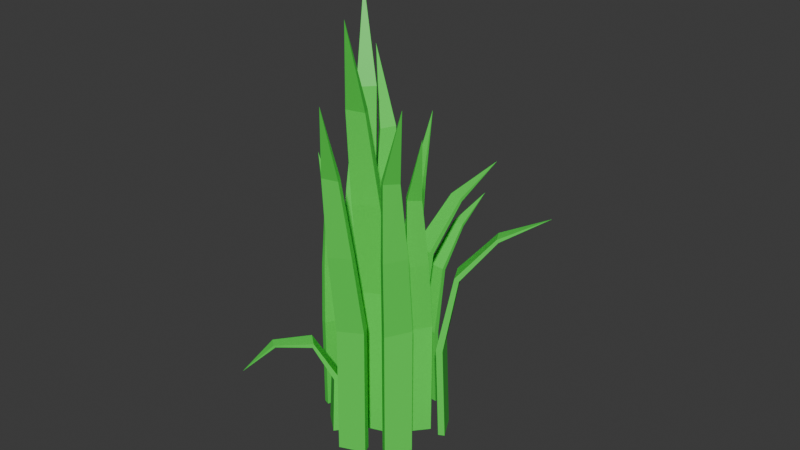 # Source: grass_004.blend  (saved by Blender 4.1.24; exported with 4.5.12 LTS)
import bpy
from mathutils import Matrix  # noqa: F401  (used for matrix-valued properties, if any)

bpy.ops.wm.read_factory_settings(use_empty=True)
scene = bpy.context.scene
scene.name = 'Scene'

# ---- collections
col_collection = bpy.data.collections.new('Collection'); scene.collection.children.link(col_collection)

# ---- materials (node trees are filled in below, after node groups)
mat_material_001 = bpy.data.materials.new('Material.001')
mat_material_001.use_transparent_shadow = False

# ---- material node trees
mat_material_001.use_nodes = True; mat_material_001.node_tree.nodes.clear()
_N = mat_material_001.node_tree.nodes; _L = mat_material_001.node_tree.links
n0 = _N.new('ShaderNodeBsdfPrincipled'); n0.name = 'Principled BSDF'; n0.location = (10, 300)
n0.inputs[0].default_value = (0.07747, 0.8001, 0.07652, 1.0)
n1 = _N.new('ShaderNodeOutputMaterial'); n1.name = 'Material Output'; n1.location = (300, 300)
_L.new(n0.outputs[0], n1.inputs[0])
n1.is_active_output = True

# ---- world
world_world = bpy.data.worlds.new('World'); scene.world = world_world
world_world.use_nodes = True; world_world.node_tree.nodes.clear()
_N = world_world.node_tree.nodes; _L = world_world.node_tree.links
n0 = _N.new('ShaderNodeOutputWorld'); n0.name = 'World Output'; n0.location = (300, 300)
n1 = _N.new('ShaderNodeBackground'); n1.name = 'Background'; n1.location = (10, 300)
n1.inputs[0].default_value = (0.05088, 0.05088, 0.05088, 1.0)
_L.new(n1.outputs[0], n0.inputs[0])
n0.is_active_output = True
world_world.color = (0.05088, 0.05088, 0.05088)
world_world.use_sun_shadow = False
world_world.sun_shadow_jitter_overblur = 0.0

# ---- meshes
me_cube_018 = bpy.data.meshes.new('Cube.018')
me_cube_018.from_pydata([(-0.0601, -0.01621, -0.006863), (-0.0601, -0.03321, 0.4507), (-0.0601, 0.0138, -0.006863), (-0.0601, -0.003775, 0.4448), (0.0601, -0.01621, -0.006863), (0.0601, -0.03321, 0.4507), (0.0601, 0.0138, -0.006863), (0.0601, -0.003775, 0.4448), (-0.04743, 0.038, 0.8113), (-0.04743, 0.05818, 0.7989), (0.04743, 0.05818, 0.7989), (0.04743, 0.038, 0.8113), (-0.03161, 0.2085, 1.007), (-0.03161, 0.2156, 0.9929), (0.03161, 0.2156, 0.9929), (0.03161, 0.2085, 1.007), (1.167e-09, 0.4279, 1.109), (0.1555, -0.1309, -0.004531), (0.1508, -0.1317, 0.6221), (0.1921, -0.1127, -0.004531), (0.1868, -0.1134, 0.6158), (0.2109, -0.2424, -0.004531), (0.206, -0.2429, 0.6108), (0.2475, -0.2242, -0.004531), (0.242, -0.2246, 0.6046), (0.206, -0.1383, 0.9868), (0.2373, -0.1228, 0.9896), (0.2847, -0.2182, 0.98), (0.2533, -0.2336, 0.9772), (0.2584, -0.1565, 1.348), (0.2781, -0.1471, 1.34), (0.3096, -0.2107, 1.345), (0.29, -0.2201, 1.353), (0.3846, -0.1198, 1.688), (0.04275, -0.216, -0.006147), (0.03766, -0.2136, 0.7288), (0.09022, -0.2228, -0.006147), (0.08462, -0.2199, 0.7214), (0.02212, -0.3605, -0.006147), (0.01707, -0.3577, 0.7156), (0.06959, -0.3673, -0.006147), (0.06403, -0.3641, 0.7082), (0.08663, -0.2567, 1.157), (0.1272, -0.2626, 1.16), (0.1095, -0.3862, 1.149), (0.06898, -0.3803, 1.145), (0.1252, -0.3092, 1.581), (0.1504, -0.3131, 1.571), (0.1386, -0.3956, 1.576), (0.1134, -0.3916, 1.586), (0.2715, -0.3576, 1.979), (-0.2462, -0.1589, -0.005848), (-0.2339, -0.1667, 0.3841), (-0.2678, -0.1453, -0.005848), (-0.2552, -0.1533, 0.3791), (-0.1916, -0.07224, -0.005848), (-0.1794, -0.07995, 0.3841), (-0.2133, -0.05862, -0.005848), (-0.2006, -0.0666, 0.3791), (-0.2795, -0.1252, 0.6914), (-0.2941, -0.1161, 0.6808), (-0.2511, -0.04763, 0.6808), (-0.2365, -0.05678, 0.6914), (-0.3953, -0.03645, 0.8582), (-0.4005, -0.03323, 0.8461), (-0.3718, 0.01237, 0.8461), (-0.3667, 0.009151, 0.8582), (-0.5393, 0.08591, 0.9448), (-0.325, -0.2975, -0.01157), (-0.3223, -0.3004, 0.5013), (-0.3541, -0.2809, -0.01157), (-0.3512, -0.2842, 0.4962), (-0.2745, -0.2091, -0.01157), (-0.2719, -0.2122, 0.4921), (-0.3035, -0.1925, -0.01157), (-0.3008, -0.196, 0.487), (-0.343, -0.2599, 0.7998), (-0.3678, -0.2456, 0.8021), (-0.3246, -0.1699, 0.7943), (-0.2998, -0.1842, 0.792), (-0.3545, -0.2159, 1.096), (-0.3699, -0.2068, 1.089), (-0.341, -0.1564, 1.093), (-0.3257, -0.1654, 1.1), (-0.437, -0.1469, 1.374), (-0.249, -0.4763, 0.0001238), (-0.2386, -0.4703, 0.3231), (-0.2673, -0.487, 0.0001238), (-0.2565, -0.4807, 0.3189), (-0.3058, -0.3787, 0.0001238), (-0.2954, -0.3726, 0.3231), (-0.3241, -0.3893, 0.0001238), (-0.3134, -0.3831, 0.3189), (-0.2991, -0.4917, 0.5601), (-0.313, -0.4998, 0.5554), (-0.3578, -0.4227, 0.5554), (-0.344, -0.4147, 0.5601), (-0.3919, -0.5285, 0.6465), (-0.3989, -0.5326, 0.6389), (-0.4288, -0.4812, 0.6389), (-0.4218, -0.4772, 0.6465), (-0.5114, -0.5637, 0.7669), (-0.07571, -0.5695, -0.01071), (-0.07252, -0.5681, 0.4444), (-0.09817, -0.5889, -0.01071), (-0.09455, -0.5875, 0.4399), (-0.1349, -0.5011, -0.01071), (-0.1315, -0.4999, 0.4363), (-0.1573, -0.5206, -0.01071), (-0.1536, -0.5193, 0.4317), (-0.1125, -0.5735, 0.7093), (-0.1318, -0.59, 0.7114), (-0.1824, -0.5315, 0.7044), (-0.1631, -0.515, 0.7023), (-0.1527, -0.5702, 0.972), (-0.1648, -0.5803, 0.9659), (-0.1986, -0.5413, 0.9692), (-0.1865, -0.5312, 0.9754), (-0.2348, -0.6189, 1.219), (0.1393, -0.4563, 0.01338), (0.1274, -0.4573, 0.2949), (0.1502, -0.484, 0.01338), (0.1352, -0.4772, 0.284), (0.0286, -0.4998, 0.01338), (0.03803, -0.4924, 0.2949), (0.03945, -0.5274, 0.01338), (0.04581, -0.5122, 0.284), (0.1563, -0.5586, 0.4749), (0.1582, -0.5634, 0.4567), (0.08762, -0.5911, 0.4567), (0.08573, -0.5863, 0.4749), (0.2083, -0.7257, 0.4783), (0.2052, -0.7179, 0.4689), (0.1582, -0.7363, 0.4689), (0.1613, -0.7441, 0.4783), (0.236, -0.8654, 0.3453), (-0.006406, -0.06913, -0.003479), (-0.01066, -0.06943, 0.5526), (0.02742, -0.056, -0.003479), (0.02265, -0.05619, 0.547), (0.03355, -0.1721, -0.003479), (0.02921, -0.1721, 0.5426), (0.06737, -0.1589, -0.003479), (0.06252, -0.1589, 0.537), (0.03761, -0.07967, 0.8763), (0.06657, -0.06857, 0.8788), (0.1008, -0.1566, 0.8702), (0.0718, -0.1677, 0.8677), (0.08248, -0.1, 1.197), (0.1006, -0.09328, 1.19), (0.1234, -0.152, 1.194), (0.1053, -0.1588, 1.201), (0.1969, -0.07768, 1.499), (0.2111, -0.3072, -0.004531), (0.2067, -0.3053, 0.6221), (0.2517, -0.3122, -0.004531), (0.2469, -0.3098, 0.6158), (0.1961, -0.4308, -0.004531), (0.1918, -0.4285, 0.6108), (0.2367, -0.4357, -0.004531), (0.2319, -0.433, 0.6046), (0.2493, -0.3411, 0.9868), (0.2839, -0.3455, 0.9896), (0.2711, -0.4511, 0.98), (0.2364, -0.4468, 0.9772), (0.2831, -0.3851, 1.348), (0.3046, -0.3881, 1.34), (0.2961, -0.4586, 1.345), (0.2745, -0.4557, 1.353), (0.4087, -0.4238, 1.688), (-0.1144, -0.2108, 0.002464), (-0.1014, -0.2228, 0.4788), (-0.1374, -0.1896, 0.002464), (-0.1239, -0.202, 0.4728), (-0.02962, -0.1187, 0.002464), (-0.01659, -0.1307, 0.4788), (-0.05261, -0.09755, 0.002464), (-0.03914, -0.1099, 0.4728), (-0.147, -0.1629, 0.8543), (-0.1624, -0.1486, 0.8414), (-0.09553, -0.07596, 0.8414), (-0.08007, -0.09019, 0.8543), (-0.2664, -0.03051, 1.058), (-0.2718, -0.02551, 1.043), (-0.2273, 0.02291, 1.043), (-0.2218, 0.01791, 1.058), (-0.4122, 0.1484, 1.164), (-0.1354, -0.3605, -0.004531), (-0.1307, -0.3595, 0.6221), (-0.171, -0.3805, -0.004531), (-0.1657, -0.3795, 0.6158), (-0.1963, -0.252, -0.004531), (-0.1914, -0.2512, 0.6108), (-0.2319, -0.272, -0.004531), (-0.2265, -0.2713, 0.6046), (-0.1861, -0.3557, 0.9868), (-0.2167, -0.3727, 0.9896), (-0.2688, -0.2798, 0.98), (-0.2383, -0.2629, 0.9772), (-0.2394, -0.3401, 1.348), (-0.2586, -0.3505, 1.34), (-0.2933, -0.2886, 1.345), (-0.2742, -0.2782, 1.353), (-0.3636, -0.3832, 1.688), (0.002507, -0.4722, -0.006147), (0.008094, -0.4729, 0.7288), (-0.04474, -0.4804, -0.006147), (-0.03852, -0.4814, 0.7214), (-0.02247, -0.3284, -0.006147), (-0.01682, -0.3295, 0.7156), (-0.06971, -0.3366, -0.006147), (-0.06343, -0.338, 0.7082), (-0.05178, -0.4471, 1.157), (-0.0922, -0.454, 1.16), (-0.1136, -0.3309, 1.149), (-0.07315, -0.3241, 1.145), (-0.1046, -0.4091, 1.581), (-0.1299, -0.4131, 1.571), (-0.1441, -0.331, 1.576), (-0.1189, -0.327, 1.586), (-0.2587, -0.4082, 1.979)], [], [(0, 1, 3, 2), (2, 3, 7, 6), (6, 7, 5, 4), (4, 5, 1, 0), (2, 6, 4, 0), (5, 7, 10, 11), (8, 11, 15, 12), (3, 1, 8, 9), (1, 5, 11, 8), (7, 3, 9, 10), (14, 13, 16), (10, 9, 13, 14), (11, 10, 14, 15), (9, 8, 12, 13), (15, 14, 16), (13, 12, 16), (12, 15, 16), (17, 18, 20, 19), (19, 20, 24, 23), (23, 24, 22, 21), (21, 22, 18, 17), (19, 23, 21, 17), (22, 24, 27, 28), (25, 28, 32, 29), (20, 18, 25, 26), (18, 22, 28, 25), (24, 20, 26, 27), (31, 30, 33), (27, 26, 30, 31), (28, 27, 31, 32), (26, 25, 29, 30), (32, 31, 33), (30, 29, 33), (29, 32, 33), (34, 35, 37, 36), (36, 37, 41, 40), (40, 41, 39, 38), (38, 39, 35, 34), (36, 40, 38, 34), (39, 41, 44, 45), (42, 45, 49, 46), (37, 35, 42, 43), (35, 39, 45, 42), (41, 37, 43, 44), (48, 47, 50), (44, 43, 47, 48), (45, 44, 48, 49), (43, 42, 46, 47), (49, 48, 50), (47, 46, 50), (46, 49, 50), (51, 52, 54, 53), (53, 54, 58, 57), (57, 58, 56, 55), (55, 56, 52, 51), (53, 57, 55, 51), (56, 58, 61, 62), (59, 62, 66, 63), (54, 52, 59, 60), (52, 56, 62, 59), (58, 54, 60, 61), (65, 64, 67), (61, 60, 64, 65), (62, 61, 65, 66), (60, 59, 63, 64), (66, 65, 67), (64, 63, 67), (63, 66, 67), (68, 69, 71, 70), (70, 71, 75, 74), (74, 75, 73, 72), (72, 73, 69, 68), (70, 74, 72, 68), (73, 75, 78, 79), (76, 79, 83, 80), (71, 69, 76, 77), (69, 73, 79, 76), (75, 71, 77, 78), (82, 81, 84), (78, 77, 81, 82), (79, 78, 82, 83), (77, 76, 80, 81), (83, 82, 84), (81, 80, 84), (80, 83, 84), (85, 86, 88, 87), (87, 88, 92, 91), (91, 92, 90, 89), (89, 90, 86, 85), (87, 91, 89, 85), (90, 92, 95, 96), (93, 96, 100, 97), (88, 86, 93, 94), (86, 90, 96, 93), (92, 88, 94, 95), (99, 98, 101), (95, 94, 98, 99), (96, 95, 99, 100), (94, 93, 97, 98), (100, 99, 101), (98, 97, 101), (97, 100, 101), (102, 103, 105, 104), (104, 105, 109, 108), (108, 109, 107, 106), (106, 107, 103, 102), (104, 108, 106, 102), (107, 109, 112, 113), (110, 113, 117, 114), (105, 103, 110, 111), (103, 107, 113, 110), (109, 105, 111, 112), (116, 115, 118), (112, 111, 115, 116), (113, 112, 116, 117), (111, 110, 114, 115), (117, 116, 118), (115, 114, 118), (114, 117, 118), (119, 120, 122, 121), (121, 122, 126, 125), (125, 126, 124, 123), (123, 124, 120, 119), (121, 125, 123, 119), (124, 126, 129, 130), (127, 130, 134, 131), (122, 120, 127, 128), (120, 124, 130, 127), (126, 122, 128, 129), (133, 132, 135), (129, 128, 132, 133), (130, 129, 133, 134), (128, 127, 131, 132), (134, 133, 135), (132, 131, 135), (131, 134, 135), (136, 137, 139, 138), (138, 139, 143, 142), (142, 143, 141, 140), (140, 141, 137, 136), (138, 142, 140, 136), (141, 143, 146, 147), (144, 147, 151, 148), (139, 137, 144, 145), (137, 141, 147, 144), (143, 139, 145, 146), (150, 149, 152), (146, 145, 149, 150), (147, 146, 150, 151), (145, 144, 148, 149), (151, 150, 152), (149, 148, 152), (148, 151, 152), (153, 154, 156, 155), (155, 156, 160, 159), (159, 160, 158, 157), (157, 158, 154, 153), (155, 159, 157, 153), (158, 160, 163, 164), (161, 164, 168, 165), (156, 154, 161, 162), (154, 158, 164, 161), (160, 156, 162, 163), (167, 166, 169), (163, 162, 166, 167), (164, 163, 167, 168), (162, 161, 165, 166), (168, 167, 169), (166, 165, 169), (165, 168, 169), (170, 171, 173, 172), (172, 173, 177, 176), (176, 177, 175, 174), (174, 175, 171, 170), (172, 176, 174, 170), (175, 177, 180, 181), (178, 181, 185, 182), (173, 171, 178, 179), (171, 175, 181, 178), (177, 173, 179, 180), (184, 183, 186), (180, 179, 183, 184), (181, 180, 184, 185), (179, 178, 182, 183), (185, 184, 186), (183, 182, 186), (182, 185, 186), (187, 188, 190, 189), (189, 190, 194, 193), (193, 194, 192, 191), (191, 192, 188, 187), (189, 193, 191, 187), (192, 194, 197, 198), (195, 198, 202, 199), (190, 188, 195, 196), (188, 192, 198, 195), (194, 190, 196, 197), (201, 200, 203), (197, 196, 200, 201), (198, 197, 201, 202), (196, 195, 199, 200), (202, 201, 203), (200, 199, 203), (199, 202, 203), (204, 205, 207, 206), (206, 207, 211, 210), (210, 211, 209, 208), (208, 209, 205, 204), (206, 210, 208, 204), (209, 211, 214, 215), (212, 215, 219, 216), (207, 205, 212, 213), (205, 209, 215, 212), (211, 207, 213, 214), (218, 217, 220), (214, 213, 217, 218), (215, 214, 218, 219), (213, 212, 216, 217), (219, 218, 220), (217, 216, 220), (216, 219, 220)])
_uv = me_cube_018.uv_layers.new(name='UVMap')
_uv.uv.foreach_set('vector', [0.375, 0.0, 0.625, 0.0, 0.625, 0.25, 0.375, 0.25, 0.375, 0.25, 0.625, 0.25, 0.625, 0.5, 0.375, 0.5, 0.375, 0.5, 0.625, 0.5, 0.625, 0.75, 0.375, 0.75, 0.375, 0.75, 0.625, 0.75, 0.625, 1.0, 0.375, 1.0, 0.125, 0.5, 0.375, 0.5, 0.375, 0.75, 0.125, 0.75, 0.625, 0.75, 0.625, 0.5, 0.625, 0.5, 0.625, 0.75, 0.625, 1.0, 0.625, 0.75, 0.625, 0.75, 0.625, 1.0, 0.625, 0.25, 0.625, 0.0, 0.625, 0.0, 0.625, 0.25, 0.625, 1.0, 0.625, 0.75, 0.625, 0.75, 0.625, 1.0, 0.625, 0.5, 0.625, 0.25, 0.625, 0.25, 0.625, 0.5, 0.625, 0.5, 0.625, 0.25, 0.625, 0.5, 0.625, 0.5, 0.625, 0.25, 0.625, 0.25, 0.625, 0.5, 0.625, 0.75, 0.625, 0.5, 0.625, 0.5, 0.625, 0.75, 0.625, 0.25, 0.625, 0.0, 0.625, 0.0, 0.625, 0.25, 0.625, 0.75, 0.625, 0.5, 0.625, 0.75, 0.625, 0.25, 0.625, 0.0, 0.625, 0.25, 0.625, 1.0, 0.625, 0.75, 0.625, 1.0, 0.375, 0.0, 0.625, 0.0, 0.625, 0.25, 0.375, 0.25, 0.375, 0.25, 0.625, 0.25, 0.625, 0.5, 0.375, 0.5, 0.375, 0.5, 0.625, 0.5, 0.625, 0.75, 0.375, 0.75, 0.375, 0.75, 0.625, 0.75, 0.625, 1.0, 0.375, 1.0, 0.125, 0.5, 0.375, 0.5, 0.375, 0.75, 0.125, 0.75, 0.625, 0.75, 0.625, 0.5, 0.625, 0.5, 0.625, 0.75, 0.625, 1.0, 0.625, 0.75, 0.625, 0.75, 0.625, 1.0, 0.625, 0.25, 0.625, 0.0, 0.625, 0.0, 0.625, 0.25, 0.625, 1.0, 0.625, 0.75, 0.625, 0.75, 0.625, 1.0, 0.625, 0.5, 0.625, 0.25, 0.625, 0.25, 0.625, 0.5, 0.625, 0.5, 0.625, 0.25, 0.625, 0.5, 0.625, 0.5, 0.625, 0.25, 0.625, 0.25, 0.625, 0.5, 0.625, 0.75, 0.625, 0.5, 0.625, 0.5, 0.625, 0.75, 0.625, 0.25, 0.625, 0.0, 0.625, 0.0, 0.625, 0.25, 0.625, 0.75, 0.625, 0.5, 0.625, 0.75, 0.625, 0.25, 0.625, 0.0, 0.625, 0.25, 0.625, 1.0, 0.625, 0.75, 0.625, 1.0, 0.375, 0.0, 0.625, 0.0, 0.625, 0.25, 0.375, 0.25, 0.375, 0.25, 0.625, 0.25, 0.625, 0.5, 0.375, 0.5, 0.375, 0.5, 0.625, 0.5, 0.625, 0.75, 0.375, 0.75, 0.375, 0.75, 0.625, 0.75, 0.625, 1.0, 0.375, 1.0, 0.125, 0.5, 0.375, 0.5, 0.375, 0.75, 0.125, 0.75, 0.625, 0.75, 0.625, 0.5, 0.625, 0.5, 0.625, 0.75, 0.625, 1.0, 0.625, 0.75, 0.625, 0.75, 0.625, 1.0, 0.625, 0.25, 0.625, 0.0, 0.625, 0.0, 0.625, 0.25, 0.625, 1.0, 0.625, 0.75, 0.625, 0.75, 0.625, 1.0, 0.625, 0.5, 0.625, 0.25, 0.625, 0.25, 0.625, 0.5, 0.625, 0.5, 0.625, 0.25, 0.625, 0.5, 0.625, 0.5, 0.625, 0.25, 0.625, 0.25, 0.625, 0.5, 0.625, 0.75, 0.625, 0.5, 0.625, 0.5, 0.625, 0.75, 0.625, 0.25, 0.625, 0.0, 0.625, 0.0, 0.625, 0.25, 0.625, 0.75, 0.625, 0.5, 0.625, 0.75, 0.625, 0.25, 0.625, 0.0, 0.625, 0.25, 0.625, 1.0, 0.625, 0.75, 0.625, 1.0, 0.375, 0.0, 0.625, 0.0, 0.625, 0.25, 0.375, 0.25, 0.375, 0.25, 0.625, 0.25, 0.625, 0.5, 0.375, 0.5, 0.375, 0.5, 0.625, 0.5, 0.625, 0.75, 0.375, 0.75, 0.375, 0.75, 0.625, 0.75, 0.625, 1.0, 0.375, 1.0, 0.125, 0.5, 0.375, 0.5, 0.375, 0.75, 0.125, 0.75, 0.625, 0.75, 0.625, 0.5, 0.625, 0.5, 0.625, 0.75, 0.625, 1.0, 0.625, 0.75, 0.625, 0.75, 0.625, 1.0, 0.625, 0.25, 0.625, 0.0, 0.625, 0.0, 0.625, 0.25, 0.625, 1.0, 0.625, 0.75, 0.625, 0.75, 0.625, 1.0, 0.625, 0.5, 0.625, 0.25, 0.625, 0.25, 0.625, 0.5, 0.625, 0.5, 0.625, 0.25, 0.625, 0.5, 0.625, 0.5, 0.625, 0.25, 0.625, 0.25, 0.625, 0.5, 0.625, 0.75, 0.625, 0.5, 0.625, 0.5, 0.625, 0.75, 0.625, 0.25, 0.625, 0.0, 0.625, 0.0, 0.625, 0.25, 0.625, 0.75, 0.625, 0.5, 0.625, 0.75, 0.625, 0.25, 0.625, 0.0, 0.625, 0.25, 0.625, 1.0, 0.625, 0.75, 0.625, 1.0, 0.375, 0.0, 0.625, 0.0, 0.625, 0.25, 0.375, 0.25, 0.375, 0.25, 0.625, 0.25, 0.625, 0.5, 0.375, 0.5, 0.375, 0.5, 0.625, 0.5, 0.625, 0.75, 0.375, 0.75, 0.375, 0.75, 0.625, 0.75, 0.625, 1.0, 0.375, 1.0, 0.125, 0.5, 0.375, 0.5, 0.375, 0.75, 0.125, 0.75, 0.625, 0.75, 0.625, 0.5, 0.625, 0.5, 0.625, 0.75, 0.625, 1.0, 0.625, 0.75, 0.625, 0.75, 0.625, 1.0, 0.625, 0.25, 0.625, 0.0, 0.625, 0.0, 0.625, 0.25, 0.625, 1.0, 0.625, 0.75, 0.625, 0.75, 0.625, 1.0, 0.625, 0.5, 0.625, 0.25, 0.625, 0.25, 0.625, 0.5, 0.625, 0.5, 0.625, 0.25, 0.625, 0.5, 0.625, 0.5, 0.625, 0.25, 0.625, 0.25, 0.625, 0.5, 0.625, 0.75, 0.625, 0.5, 0.625, 0.5, 0.625, 0.75, 0.625, 0.25, 0.625, 0.0, 0.625, 0.0, 0.625, 0.25, 0.625, 0.75, 0.625, 0.5, 0.625, 0.75, 0.625, 0.25, 0.625, 0.0, 0.625, 0.25, 0.625, 1.0, 0.625, 0.75, 0.625, 1.0, 0.375, 0.0, 0.625, 0.0, 0.625, 0.25, 0.375, 0.25, 0.375, 0.25, 0.625, 0.25, 0.625, 0.5, 0.375, 0.5, 0.375, 0.5, 0.625, 0.5, 0.625, 0.75, 0.375, 0.75, 0.375, 0.75, 0.625, 0.75, 0.625, 1.0, 0.375, 1.0, 0.125, 0.5, 0.375, 0.5, 0.375, 0.75, 0.125, 0.75, 0.625, 0.75, 0.625, 0.5, 0.625, 0.5, 0.625, 0.75, 0.625, 1.0, 0.625, 0.75, 0.625, 0.75, 0.625, 1.0, 0.625, 0.25, 0.625, 0.0, 0.625, 0.0, 0.625, 0.25, 0.625, 1.0, 0.625, 0.75, 0.625, 0.75, 0.625, 1.0, 0.625, 0.5, 0.625, 0.25, 0.625, 0.25, 0.625, 0.5, 0.625, 0.5, 0.625, 0.25, 0.625, 0.5, 0.625, 0.5, 0.625, 0.25, 0.625, 0.25, 0.625, 0.5, 0.625, 0.75, 0.625, 0.5, 0.625, 0.5, 0.625, 0.75, 0.625, 0.25, 0.625, 0.0, 0.625, 0.0, 0.625, 0.25, 0.625, 0.75, 0.625, 0.5, 0.625, 0.75, 0.625, 0.25, 0.625, 0.0, 0.625, 0.25, 0.625, 1.0, 0.625, 0.75, 0.625, 1.0, 0.375, 0.0, 0.625, 0.0, 0.625, 0.25, 0.375, 0.25, 0.375, 0.25, 0.625, 0.25, 0.625, 0.5, 0.375, 0.5, 0.375, 0.5, 0.625, 0.5, 0.625, 0.75, 0.375, 0.75, 0.375, 0.75, 0.625, 0.75, 0.625, 1.0, 0.375, 1.0, 0.125, 0.5, 0.375, 0.5, 0.375, 0.75, 0.125, 0.75, 0.625, 0.75, 0.625, 0.5, 0.625, 0.5, 0.625, 0.75, 0.625, 1.0, 0.625, 0.75, 0.625, 0.75, 0.625, 1.0, 0.625, 0.25, 0.625, 0.0, 0.625, 0.0, 0.625, 0.25, 0.625, 1.0, 0.625, 0.75, 0.625, 0.75, 0.625, 1.0, 0.625, 0.5, 0.625, 0.25, 0.625, 0.25, 0.625, 0.5, 0.625, 0.5, 0.625, 0.25, 0.625, 0.5, 0.625, 0.5, 0.625, 0.25, 0.625, 0.25, 0.625, 0.5, 0.625, 0.75, 0.625, 0.5, 0.625, 0.5, 0.625, 0.75, 0.625, 0.25, 0.625, 0.0, 0.625, 0.0, 0.625, 0.25, 0.625, 0.75, 0.625, 0.5, 0.625, 0.75, 0.625, 0.25, 0.625, 0.0, 0.625, 0.25, 0.625, 1.0, 0.625, 0.75, 0.625, 1.0, 0.375, 0.0, 0.625, 0.0, 0.625, 0.25, 0.375, 0.25, 0.375, 0.25, 0.625, 0.25, 0.625, 0.5, 0.375, 0.5, 0.375, 0.5, 0.625, 0.5, 0.625, 0.75, 0.375, 0.75, 0.375, 0.75, 0.625, 0.75, 0.625, 1.0, 0.375, 1.0, 0.125, 0.5, 0.375, 0.5, 0.375, 0.75, 0.125, 0.75, 0.625, 0.75, 0.625, 0.5, 0.625, 0.5, 0.625, 0.75, 0.625, 1.0, 0.625, 0.75, 0.625, 0.75, 0.625, 1.0, 0.625, 0.25, 0.625, 0.0, 0.625, 0.0, 0.625, 0.25, 0.625, 1.0, 0.625, 0.75, 0.625, 0.75, 0.625, 1.0, 0.625, 0.5, 0.625, 0.25, 0.625, 0.25, 0.625, 0.5, 0.625, 0.5, 0.625, 0.25, 0.625, 0.5, 0.625, 0.5, 0.625, 0.25, 0.625, 0.25, 0.625, 0.5, 0.625, 0.75, 0.625, 0.5, 0.625, 0.5, 0.625, 0.75, 0.625, 0.25, 0.625, 0.0, 0.625, 0.0, 0.625, 0.25, 0.625, 0.75, 0.625, 0.5, 0.625, 0.75, 0.625, 0.25, 0.625, 0.0, 0.625, 0.25, 0.625, 1.0, 0.625, 0.75, 0.625, 1.0, 0.375, 0.0, 0.625, 0.0, 0.625, 0.25, 0.375, 0.25, 0.375, 0.25, 0.625, 0.25, 0.625, 0.5, 0.375, 0.5, 0.375, 0.5, 0.625, 0.5, 0.625, 0.75, 0.375, 0.75, 0.375, 0.75, 0.625, 0.75, 0.625, 1.0, 0.375, 1.0, 0.125, 0.5, 0.375, 0.5, 0.375, 0.75, 0.125, 0.75, 0.625, 0.75, 0.625, 0.5, 0.625, 0.5, 0.625, 0.75, 0.625, 1.0, 0.625, 0.75, 0.625, 0.75, 0.625, 1.0, 0.625, 0.25, 0.625, 0.0, 0.625, 0.0, 0.625, 0.25, 0.625, 1.0, 0.625, 0.75, 0.625, 0.75, 0.625, 1.0, 0.625, 0.5, 0.625, 0.25, 0.625, 0.25, 0.625, 0.5, 0.625, 0.5, 0.625, 0.25, 0.625, 0.5, 0.625, 0.5, 0.625, 0.25, 0.625, 0.25, 0.625, 0.5, 0.625, 0.75, 0.625, 0.5, 0.625, 0.5, 0.625, 0.75, 0.625, 0.25, 0.625, 0.0, 0.625, 0.0, 0.625, 0.25, 0.625, 0.75, 0.625, 0.5, 0.625, 0.75, 0.625, 0.25, 0.625, 0.0, 0.625, 0.25, 0.625, 1.0, 0.625, 0.75, 0.625, 1.0, 0.375, 0.0, 0.625, 0.0, 0.625, 0.25, 0.375, 0.25, 0.375, 0.25, 0.625, 0.25, 0.625, 0.5, 0.375, 0.5, 0.375, 0.5, 0.625, 0.5, 0.625, 0.75, 0.375, 0.75, 0.375, 0.75, 0.625, 0.75, 0.625, 1.0, 0.375, 1.0, 0.125, 0.5, 0.375, 0.5, 0.375, 0.75, 0.125, 0.75, 0.625, 0.75, 0.625, 0.5, 0.625, 0.5, 0.625, 0.75, 0.625, 1.0, 0.625, 0.75, 0.625, 0.75, 0.625, 1.0, 0.625, 0.25, 0.625, 0.0, 0.625, 0.0, 0.625, 0.25, 0.625, 1.0, 0.625, 0.75, 0.625, 0.75, 0.625, 1.0, 0.625, 0.5, 0.625, 0.25, 0.625, 0.25, 0.625, 0.5, 0.625, 0.5, 0.625, 0.25, 0.625, 0.5, 0.625, 0.5, 0.625, 0.25, 0.625, 0.25, 0.625, 0.5, 0.625, 0.75, 0.625, 0.5, 0.625, 0.5, 0.625, 0.75, 0.625, 0.25, 0.625, 0.0, 0.625, 0.0, 0.625, 0.25, 0.625, 0.75, 0.625, 0.5, 0.625, 0.75, 0.625, 0.25, 0.625, 0.0, 0.625, 0.25, 0.625, 1.0, 0.625, 0.75, 0.625, 1.0, 0.375, 0.0, 0.625, 0.0, 0.625, 0.25, 0.375, 0.25, 0.375, 0.25, 0.625, 0.25, 0.625, 0.5, 0.375, 0.5, 0.375, 0.5, 0.625, 0.5, 0.625, 0.75, 0.375, 0.75, 0.375, 0.75, 0.625, 0.75, 0.625, 1.0, 0.375, 1.0, 0.125, 0.5, 0.375, 0.5, 0.375, 0.75, 0.125, 0.75, 0.625, 0.75, 0.625, 0.5, 0.625, 0.5, 0.625, 0.75, 0.625, 1.0, 0.625, 0.75, 0.625, 0.75, 0.625, 1.0, 0.625, 0.25, 0.625, 0.0, 0.625, 0.0, 0.625, 0.25, 0.625, 1.0, 0.625, 0.75, 0.625, 0.75, 0.625, 1.0, 0.625, 0.5, 0.625, 0.25, 0.625, 0.25, 0.625, 0.5, 0.625, 0.5, 0.625, 0.25, 0.625, 0.5, 0.625, 0.5, 0.625, 0.25, 0.625, 0.25, 0.625, 0.5, 0.625, 0.75, 0.625, 0.5, 0.625, 0.5, 0.625, 0.75, 0.625, 0.25, 0.625, 0.0, 0.625, 0.0, 0.625, 0.25, 0.625, 0.75, 0.625, 0.5, 0.625, 0.75, 0.625, 0.25, 0.625, 0.0, 0.625, 0.25, 0.625, 1.0, 0.625, 0.75, 0.625, 1.0, 0.375, 0.0, 0.625, 0.0, 0.625, 0.25, 0.375, 0.25, 0.375, 0.25, 0.625, 0.25, 0.625, 0.5, 0.375, 0.5, 0.375, 0.5, 0.625, 0.5, 0.625, 0.75, 0.375, 0.75, 0.375, 0.75, 0.625, 0.75, 0.625, 1.0, 0.375, 1.0, 0.125, 0.5, 0.375, 0.5, 0.375, 0.75, 0.125, 0.75, 0.625, 0.75, 0.625, 0.5, 0.625, 0.5, 0.625, 0.75, 0.625, 1.0, 0.625, 0.75, 0.625, 0.75, 0.625, 1.0, 0.625, 0.25, 0.625, 0.0, 0.625, 0.0, 0.625, 0.25, 0.625, 1.0, 0.625, 0.75, 0.625, 0.75, 0.625, 1.0, 0.625, 0.5, 0.625, 0.25, 0.625, 0.25, 0.625, 0.5, 0.625, 0.5, 0.625, 0.25, 0.625, 0.5, 0.625, 0.5, 0.625, 0.25, 0.625, 0.25, 0.625, 0.5, 0.625, 0.75, 0.625, 0.5, 0.625, 0.5, 0.625, 0.75, 0.625, 0.25, 0.625, 0.0, 0.625, 0.0, 0.625, 0.25, 0.625, 0.75, 0.625, 0.5, 0.625, 0.75, 0.625, 0.25, 0.625, 0.0, 0.625, 0.25, 0.625, 1.0, 0.625, 0.75, 0.625, 1.0, 0.375, 0.0, 0.625, 0.0, 0.625, 0.25, 0.375, 0.25, 0.375, 0.25, 0.625, 0.25, 0.625, 0.5, 0.375, 0.5, 0.375, 0.5, 0.625, 0.5, 0.625, 0.75, 0.375, 0.75, 0.375, 0.75, 0.625, 0.75, 0.625, 1.0, 0.375, 1.0, 0.125, 0.5, 0.375, 0.5, 0.375, 0.75, 0.125, 0.75, 0.625, 0.75, 0.625, 0.5, 0.625, 0.5, 0.625, 0.75, 0.625, 1.0, 0.625, 0.75, 0.625, 0.75, 0.625, 1.0, 0.625, 0.25, 0.625, 0.0, 0.625, 0.0, 0.625, 0.25, 0.625, 1.0, 0.625, 0.75, 0.625, 0.75, 0.625, 1.0, 0.625, 0.5, 0.625, 0.25, 0.625, 0.25, 0.625, 0.5, 0.625, 0.5, 0.625, 0.25, 0.625, 0.5, 0.625, 0.5, 0.625, 0.25, 0.625, 0.25, 0.625, 0.5, 0.625, 0.75, 0.625, 0.5, 0.625, 0.5, 0.625, 0.75, 0.625, 0.25, 0.625, 0.0, 0.625, 0.0, 0.625, 0.25, 0.625, 0.75, 0.625, 0.5, 0.625, 0.75, 0.625, 0.25, 0.625, 0.0, 0.625, 0.25, 0.625, 1.0, 0.625, 0.75, 0.625, 1.0])
me_cube_018.materials.append(mat_material_001)
me_cube_018.update()

# ---- objects
ob_cube_017 = bpy.data.objects.new('Cube.017', me_cube_018)

# ---- transforms, parenting, visibility, modifiers, constraints
ob_cube_017.location = (0.1289, 0.01607, -0.03664)
ob_cube_017.rotation_euler = (0.0, -0.0, -1.076)
ob_cube_017.scale = (0.4861, 0.4861, 0.4861)

# ---- collection membership
col_collection.objects.link(ob_cube_017)

# ---- scene / render settings (as saved in the file)
scene.frame_start = 1; scene.frame_end = 250; scene.frame_set(1)
scene.render.engine = 'BLENDER_EEVEE_NEXT'
scene.cycles.sampling_pattern = 'TABULATED_SOBOL'
scene.eevee.ray_tracing_options.trace_max_roughness = 0.0
bpy.context.view_layer.update()

# ---- added for rendering (the .blend has no active camera and no usable light): camera, sun
cam_auto = bpy.data.cameras.new('AutoCamera')
cam_auto.lens = 50.0
cam_auto.sensor_width = 36.0
cam_auto.clip_end = 1000.0
ob_auto_camera = bpy.data.objects.new('AutoCamera', cam_auto)
scene.collection.objects.link(ob_auto_camera)
ob_auto_camera.location = (1.33801, -1.58776, 1.49582)
ob_auto_camera.rotation_euler = (1.09748, -7.21219e-08, 0.694738)
scene.camera = ob_auto_camera
light_auto_sun = bpy.data.lights.new('AutoSun', 'SUN')
light_auto_sun.energy = 3.0
light_auto_sun.angle = 0.0523599
ob_auto_sun = bpy.data.objects.new('AutoSun', light_auto_sun)
scene.collection.objects.link(ob_auto_sun)
ob_auto_sun.rotation_euler = (0.872665, 0.174533, 0.523599)
bpy.context.view_layer.update()
